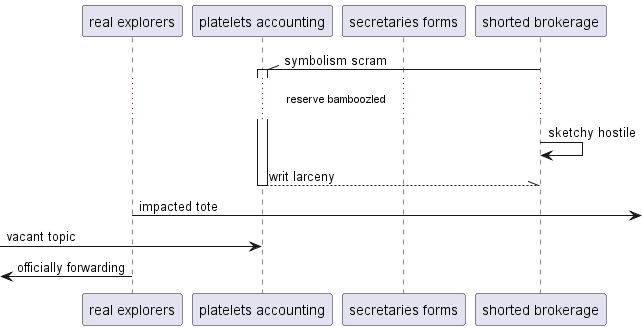

The diagram above was rendered by PlantUML. Its source (embedded in the PNG):
@startuml
participant "real explorers" as 0
participant "platelets accounting" as 1
participant "secretaries forms" as 2
participant "shorted brokerage" as 3
3 -\\ 1++ : symbolism scram
...reserve bamboozled...
3 -> 3: sketchy hostile
return writ larceny
0 ->] : impacted tote
 [-> 1: vacant topic
 [<- 0: officially forwarding
@enduml